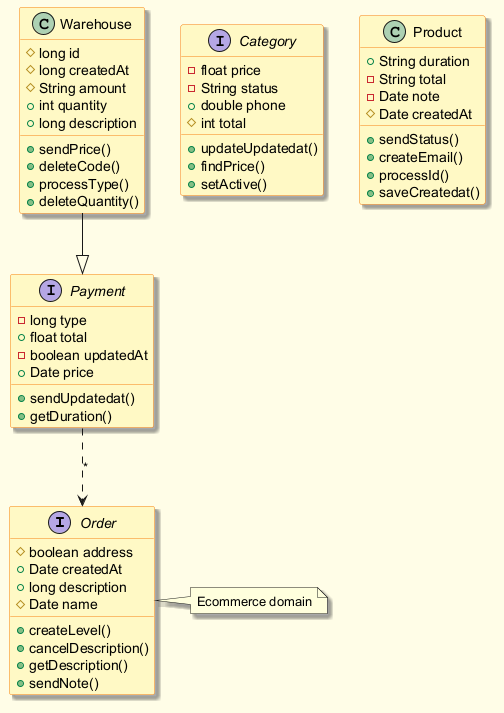

The diagram above was rendered by PlantUML. Its source (embedded in the PNG):
@startuml
skinparam backgroundColor #FFFDE7
skinparam classBackgroundColor #FFF9C4
skinparam classBorderColor #F57F17
skinparam shadowing true
interface Order {
  #boolean address
  +Date createdAt
  +long description
  #Date name
  +createLevel()
  +cancelDescription()
  +getDescription()
  +sendNote()
}
interface Category {
  -float price
  -String status
  +double phone
  #int total
  +updateUpdatedat()
  +findPrice()
  +setActive()
}
interface Payment {
  -long type
  +float total
  -boolean updatedAt
  +Date price
  +sendUpdatedat()
  +getDuration()
}
class Warehouse {
  #long id
  #long createdAt
  #String amount
  +int quantity
  +long description
  +sendPrice()
  +deleteCode()
  +processType()
  +deleteQuantity()
}
class Product {
  +String duration
  -String total
  -Date note
  #Date createdAt
  +sendStatus()
  +createEmail()
  +processId()
  +saveCreatedat()
}
Payment ..> Order : "*"
Warehouse --|> Payment
note right of Order : Ecommerce domain
@enduml